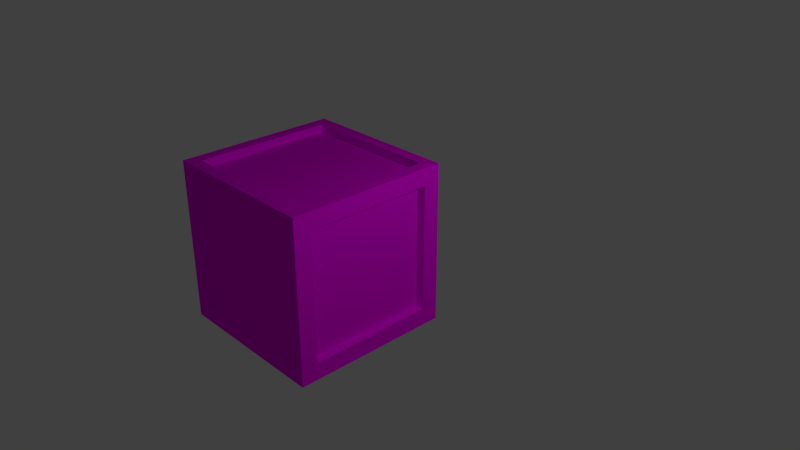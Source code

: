 # Source: ContainerMark2.blend  (saved by Blender 2.78.0; exported with 4.5.12 LTS)
import bpy
from mathutils import Matrix  # noqa: F401  (used for matrix-valued properties, if any)

bpy.ops.wm.read_factory_settings(use_empty=True)
scene = bpy.context.scene
scene.name = 'Scene'

# ---- collections
col_collection_1 = bpy.data.collections.new('Collection 1'); scene.collection.children.link(col_collection_1)

# ---- images (referenced by path relative to the original .blend; pixels are not part of the script)
import os
ASSET_DIR = os.environ.get("B2B_ASSET_DIR", "")  # directory of the original .blend (textures are referenced by path, not embedded)
HERE = os.path.dirname(os.path.abspath(__file__))  # packed textures are extracted next to this script under _unpacked/

def load_image(name, relpath, width, height, colorspace="sRGB"):
    """Load a texture the original file referenced (path relative to the .blend, or extracted next to this script)."""
    p = next((c for c in (os.path.join(HERE, relpath), os.path.join(ASSET_DIR, relpath)) if relpath and os.path.exists(c)), "")
    if p:
        img = bpy.data.images.load(p, check_existing=True)
        img.name = name
    else:  # same state as the original file: an image datablock whose file is absent (Cycles renders it pink)
        img = bpy.data.images.new(name, width, height)
        img.source = "FILE"
        img.filepath = "//" + (relpath or name)
    img.colorspace_settings.name = colorspace
    return img
img_pk02_wall06b_c_png = load_image('pk02_wall06b_C.png', 'pk02_wall06b_C.png', 1024, 1024, 'sRGB')
img_pk02_wall_big01a_c_png = load_image('pk02_wall_big01a_C.png', 'pk02_wall_big01a_C.png', 1024, 1024, 'sRGB')

# ---- materials (node trees are filled in below, after node groups)
mat_container2plate = bpy.data.materials.new('container2plate')
mat_container2plate.alpha_threshold = 0.0
mat_container2plate.roughness = 0.5
mat_container2trim = bpy.data.materials.new('container2trim')
mat_container2trim.alpha_threshold = 0.0
mat_container2trim.roughness = 0.5

# ---- material node trees
mat_container2plate.use_nodes = True; mat_container2plate.node_tree.nodes.clear()
_N = mat_container2plate.node_tree.nodes; _L = mat_container2plate.node_tree.links
n0 = _N.new('ShaderNodeOutputMaterial'); n0.name = 'Material Output'; n0.location = (300, 300)
n1 = _N.new('ShaderNodeBsdfDiffuse'); n1.name = 'Diffuse BSDF'; n1.location = (10, 300)
n2 = _N.new('ShaderNodeTexImage'); n2.name = 'Image Texture'; n2.location = (-180, 300)
n2.width = 140
n2.image = img_pk02_wall06b_c_png
_L.new(n1.outputs[0], n0.inputs[0])
_L.new(n2.outputs[0], n1.inputs[0])
n0.is_active_output = True
mat_container2trim.use_nodes = True; mat_container2trim.node_tree.nodes.clear()
_N = mat_container2trim.node_tree.nodes; _L = mat_container2trim.node_tree.links
n0 = _N.new('ShaderNodeOutputMaterial'); n0.name = 'Material Output'; n0.location = (300, 300)
n1 = _N.new('ShaderNodeBsdfDiffuse'); n1.name = 'Diffuse BSDF'; n1.location = (10, 300)
n2 = _N.new('ShaderNodeTexImage'); n2.name = 'Image Texture'; n2.location = (-180, 300)
n2.width = 140
n2.image = img_pk02_wall_big01a_c_png
_L.new(n1.outputs[0], n0.inputs[0])
_L.new(n2.outputs[0], n1.inputs[0])
n0.is_active_output = True

# ---- world
world_world = bpy.data.worlds.new('World'); scene.world = world_world
world_world.color = (0.05088, 0.05088, 0.05088)
world_world.use_sun_shadow = False
world_world.sun_shadow_jitter_overblur = 0.0
world_world.cycles.sampling_method = 'MANUAL'

# ---- cameras
cam_camera = bpy.data.cameras.new('Camera')
cam_camera.clip_end = 100.0
cam_camera.lens = 35.0
cam_camera.sensor_width = 32.0
cam_camera.sensor_height = 18.0
cam_camera.ortho_scale = 7.314
cam_camera.dof.focus_distance = 0.0

# ---- lights
light_lamp = bpy.data.lights.new('Lamp', 'POINT')
light_lamp.transmission_factor = 0.0
light_lamp.cutoff_distance = 30.0
light_lamp.energy = 100.0
light_lamp.shadow_buffer_clip_start = 1.001
light_lamp.shadow_soft_size = 0.1
light_lamp.shadow_maximum_resolution = 0.006
light_lamp.use_absolute_resolution = True

# ---- meshes
me_cube = bpy.data.meshes.new('Cube')
me_cube.from_pydata([(1.0, 1.0, -1.0), (1.0, -1.0, -1.0), (-1.0, -1.0, -1.0), (-1.0, 1.0, -1.0), (1.0, 1.0, 1.0), (1.0, -1.0, 1.0), (-1.0, -1.0, 1.0), (-1.0, 1.0, 1.0), (1.0, 0.785, -0.785), (1.0, -0.785, -0.785), (1.0, 0.785, 0.785), (1.0, -0.785, 0.785), (0.85, 1.0, -0.85), (-0.85, 1.0, -0.85), (0.85, 1.0, 0.85), (-0.85, 1.0, 0.85), (-1.0, -0.85, -0.85), (-1.0, 0.85, -0.85), (-1.0, -0.85, 0.85), (-1.0, 0.85, 0.85), (0.85, -1.0, -0.85), (-0.85, -1.0, -0.85), (0.85, -1.0, 0.85), (-0.85, -1.0, 0.85), (0.85, 0.85, 1.0), (0.85, -0.85, 1.0), (-0.85, 0.85, 1.0), (-0.85, -0.85, 1.0), (0.85, 0.85, -1.0), (0.85, -0.85, -1.0), (-0.85, 0.85, -1.0), (-0.85, -0.85, -1.0), (1.0, -1.0, -1.0), (-1.0, -1.0, -1.0), (1.0, -1.0, 1.0), (-1.0, -1.0, 1.0), (0.85, -1.0, -0.85), (-0.85, -1.0, -0.85), (0.85, -1.0, 0.85), (-0.85, -1.0, 0.85), (0.85, -0.9, -0.85), (-0.85, -0.9, -0.85), (0.85, -0.9, 0.85), (-0.85, -0.9, 0.85), (0.9, 0.785, -0.785), (0.9, -0.785, -0.785), (0.9, 0.785, 0.785), (0.9, -0.785, 0.785), (0.85, 1.0, -0.85), (-0.85, 1.0, -0.85), (0.85, 1.0, 0.85), (-0.85, 1.0, 0.85), (0.85, 0.9, -0.85), (-0.85, 0.9, -0.85), (0.85, 0.9, 0.85), (-0.85, 0.9, 0.85), (-0.9, -0.85, -0.85), (-0.9, 0.85, -0.85), (-0.9, -0.85, 0.85), (-0.9, 0.85, 0.85), (0.85, 0.85, 0.9), (0.85, -0.85, 0.9), (-0.85, 0.85, 0.9), (-0.85, -0.85, 0.9), (0.85, 0.85, -0.9), (0.85, -0.85, -0.9), (-0.85, 0.85, -0.9), (-0.85, -0.85, -0.9)], [], [(0, 1, 29, 28), (7, 6, 27, 26), (1, 0, 8, 9), (5, 6, 35, 34), (6, 7, 19, 18), (7, 4, 14, 15), (11, 9, 45, 47), (4, 5, 11, 10), (5, 1, 9, 11), (0, 4, 10, 8), (13, 15, 51, 49), (3, 7, 15, 13), (0, 3, 13, 12), (4, 0, 12, 14), (18, 19, 59, 58), (7, 3, 17, 19), (3, 2, 16, 17), (2, 6, 18, 16), (23, 21, 41, 43), (2, 1, 32, 33), (20, 21, 37, 36), (21, 23, 39, 37), (25, 24, 60, 61), (4, 7, 26, 24), (6, 5, 25, 27), (5, 4, 24, 25), (31, 30, 66, 67), (2, 3, 30, 31), (1, 2, 31, 29), (3, 0, 28, 30), (33, 32, 36, 37), (34, 35, 39, 38), (35, 33, 37, 39), (32, 34, 38, 36), (23, 22, 38, 39), (6, 2, 33, 35), (22, 20, 36, 38), (1, 5, 34, 32), (40, 42, 43, 41), (21, 20, 40, 41), (22, 23, 43, 42), (20, 22, 42, 40), (44, 46, 47, 45), (9, 8, 44, 45), (10, 11, 47, 46), (8, 10, 46, 44), (51, 50, 54, 55), (12, 13, 49, 48), (15, 14, 50, 51), (14, 12, 48, 50), (54, 52, 53, 55), (50, 48, 52, 54), (49, 51, 55, 53), (48, 49, 53, 52), (56, 58, 59, 57), (16, 18, 58, 56), (19, 17, 57, 59), (17, 16, 56, 57), (60, 62, 63, 61), (26, 27, 63, 62), (24, 26, 62, 60), (27, 25, 61, 63), (64, 65, 67, 66), (30, 28, 64, 66), (29, 31, 67, 65), (28, 29, 65, 64)])
me_cube.polygons.foreach_set('material_index', [1, 1, 1, 0, 1, 1, 1, 1, 1, 1, 0, 1, 1, 1, 1, 1, 1, 1, 1, 0, 0, 0, 1, 1, 1, 1, 1, 1, 1, 1, 1, 1, 1, 1, 0, 0, 0, 0, 0, 1, 1, 1, 0, 1, 1, 1, 1, 0, 0, 0, 0, 1, 1, 1, 0, 1, 1, 1, 0, 1, 1, 1, 0, 1, 1, 1])
_uv = me_cube.uv_layers.new(name='UVMap')
_uv.uv.foreach_set('vector', [0.0, 0.0, 1.0, 0.0, 1.0, 1.0, 0.0, 1.0, 0.0, 1.0, 1.49e-07, 0.0, 0.075, 0.075, 0.075, 0.925, 0.1075, 0.0, 0.1075, 1.0, 2.98e-07, 0.8925, 0.0, 0.1075, 0.0, 0.0, 1.0, 0.0, 1.0, 1.0, 0.0, 1.0, 3.278e-07, 1.0, 0.0, 0.0, 0.075, 0.075, 0.075, 0.925, 0.0, 1.0, 5.96e-08, 0.0, 0.075, 0.075, 0.075, 0.925, 0.0, 0.0, 1.0, 0.0, 1.0, 1.0, 0.0, 1.0, 0.1075, 0.0, 0.1075, 1.0, 0.0, 0.8925, 2.98e-08, 0.1075, 1.49e-07, 0.25, 0.0, 0.0, 0.1075, 0.02687, 0.1075, 0.2231, 0.1075, 0.0, 0.1075, 1.0, 0.0, 0.8925, 2.384e-07, 0.1075, 0.0, 0.0, 1.0, 0.0, 1.0, 1.0, 0.0, 1.0, 0.075, 0.0, 0.075, 1.0, 0.0, 0.925, 5.96e-08, 0.075, 0.075, 0.0, 0.075, 1.0, 2.98e-08, 0.925, 0.0, 0.075, 5.96e-08, 1.0, 0.0, 0.0, 0.075, 0.075, 0.075, 0.925, 0.0, 0.0, 1.0, 0.0, 1.0, 1.0, 0.0, 1.0, 2.682e-07, 1.0, 0.0, 0.0, 0.075, 0.075, 0.075, 0.925, 0.0, 1.0, 2.98e-08, 0.0, 0.075, 0.075, 0.075, 0.925, 1.192e-07, 1.0, 0.0, 0.0, 0.075, 0.075, 0.075, 0.925, 0.0, 0.0, 1.0, 0.0, 1.0, 1.0, 0.0, 1.0, 0.0, 0.0, 1.0, 0.0, 1.0, 1.0, 0.0, 1.0, 0.0, 0.0, 1.0, 0.0, 1.0, 1.0, 0.0, 1.0, 0.0, 0.0, 1.0, 0.0, 1.0, 1.0, 0.0, 1.0, 0.0, 0.0, 1.0, 0.0, 1.0, 1.0, 0.0, 1.0, 0.075, 0.0, 0.075, 0.25, 0.0, 0.2312, 0.0, 0.01875, 0.0, 1.0, 3.278e-07, 0.0, 0.075, 0.075, 0.075, 0.925, 0.0, 1.0, 8.941e-08, 0.0, 0.075, 0.075, 0.075, 0.925, 0.0, 0.0, 1.0, 0.0, 1.0, 1.0, 0.0, 1.0, 0.0, 0.0, 1.0, 0.0, 1.0, 1.0, 0.0, 1.0, 0.0, 0.0, 1.0, 0.0, 1.0, 1.0, 0.0, 1.0, 0.0, 0.0, 1.0, 0.0, 1.0, 1.0, 0.0, 1.0, 0.0, 1.0, 5.96e-08, 0.0, 0.075, 0.075, 0.075, 0.925, 1.192e-07, 0.25, 0.0, 0.0, 0.075, 0.01875, 0.075, 0.2313, 0.075, 0.0, 0.075, 1.0, 1.788e-07, 0.925, 0.0, 0.075, 8.941e-08, 1.0, 0.0, 0.0, 0.075, 0.075, 0.075, 0.925, 0.0, 0.0, 1.0, 0.0, 1.0, 1.0, 0.0, 1.0, 0.0, 0.0, 1.0, 0.0, 1.0, 1.0, 0.0, 1.0, 0.0, 0.0, 1.0, 0.0, 1.0, 1.0, 0.0, 1.0, 0.0, 0.0, 1.0, 0.0, 1.0, 1.0, 0.0, 1.0, 0.9999, 9.998e-05, 0.9999, 0.9999, 0.0001, 0.9999, 9.998e-05, 0.0001005, 0.0, 0.25, 2.104e-07, 0.0, 0.05882, 8.765e-09, 0.05882, 0.25, 0.0, 0.0, 1.0, 0.0, 1.0, 1.0, 0.0, 1.0, 0.0, 0.0, 1.0, 0.0, 1.0, 1.0, 0.0, 1.0, 0.9999, 9.998e-05, 0.9999, 0.9999, 9.998e-05, 0.9999, 0.0001003, 0.0001002, 0.0, 0.0, 1.0, 0.0, 1.0, 1.0, 0.0, 1.0, 0.0, 0.0, 1.0, 0.0, 1.0, 1.0, 0.0, 1.0, 0.0, 0.0, 1.0, 0.0, 1.0, 1.0, 0.0, 1.0, 0.0, 1.0, 7.012e-08, 0.0, 0.05882, 0.0, 0.05882, 1.0, 0.0, 0.0, 1.0, 0.0, 1.0, 1.0, 0.0, 1.0, 0.0, 0.0, 1.0, 0.0, 1.0, 1.0, 0.0, 1.0, 0.0, 0.0, 1.0, 0.0, 1.0, 1.0, 0.0, 1.0, 0.9999, 9.998e-05, 0.9999, 0.9999, 0.0001003, 0.9999, 9.998e-05, 0.0001003, 0.0, 1.0, 1.753e-07, 0.0, 0.05882, 3.506e-08, 0.05882, 1.0, 0.0, 1.0, 7.012e-08, 0.0, 0.05882, 0.0, 0.05882, 1.0, 0.05882, 3.506e-08, 0.05882, 1.0, 0.0, 1.0, 1.052e-07, 0.0, 9.998e-05, 0.9999, 0.0001002, 9.998e-05, 0.9999, 0.0001001, 0.9999, 0.9999, 0.0, 0.0, 1.0, 0.0, 1.0, 1.0, 0.0, 1.0, 0.0, 0.0, 1.0, 0.0, 1.0, 1.0, 0.0, 1.0, 0.0, 0.0, 1.0, 0.0, 1.0, 1.0, 0.0, 1.0, 0.0, 0.0, 1.0, 0.0, 1.0, 1.0, 0.0, 1.0, 0.0, 0.0, 1.0, 0.0, 1.0, 1.0, 0.0, 1.0, 0.0, 0.0, 1.0, 0.0, 1.0, 1.0, 0.0, 1.0, 0.0, 0.0, 1.0, 0.0, 1.0, 1.0, 0.0, 1.0, 0.0, 0.0, 1.0, 0.0, 1.0, 1.0, 0.0, 1.0, 0.0, 0.0, 1.0, 0.0, 1.0, 1.0, 0.0, 1.0, 0.0, 0.0, 1.0, 0.0, 1.0, 1.0, 0.0, 1.0, 0.0, 0.0, 1.0, 0.0, 1.0, 1.0, 0.0, 1.0])
me_cube.materials.append(mat_container2plate)
me_cube.materials.append(mat_container2trim)
me_cube.use_remesh_preserve_volume = False
me_cube.use_remesh_preserve_attributes = False
me_cube.use_mirror_vertex_groups = False
me_cube.update()

# ---- objects
ob_cube = bpy.data.objects.new('Cube', me_cube)
ob_lamp = bpy.data.objects.new('Lamp', light_lamp)
ob_camera = bpy.data.objects.new('Camera', cam_camera)

# ---- transforms, parenting, visibility, modifiers, constraints
ob_cube.location = (0.0, 0.0, 2.995)
ob_cube.lock_rotations_4d = False
ob_cube.empty_display_type = 'ARROWS'
ob_cube.lineart.crease_threshold = 0.0
_m = ob_cube.modifiers.new('Laplacian Smooth', 'LAPLACIANSMOOTH')
_m = ob_cube.modifiers.new('CorrectiveSmooth', 'CORRECTIVE_SMOOTH')
ob_lamp.location = (4.076, 1.005, 5.904)
ob_lamp.rotation_euler = (0.6503, 0.05522, 1.866)
ob_lamp.lock_rotations_4d = False
ob_lamp.empty_display_type = 'ARROWS'
ob_lamp.color = (0.0, 0.0, 0.0, 0.0)
ob_lamp.lineart.crease_threshold = 0.0
ob_camera.location = (7.173, -5.407, 7.66)
ob_camera.rotation_euler = (1.109, 0.0, 0.8149)
ob_camera.lock_rotations_4d = False
ob_camera.empty_display_type = 'ARROWS'
ob_camera.color = (0.0, 0.0, 0.0, 0.0)
ob_camera.display_type = 'WIRE'
ob_camera.lineart.crease_threshold = 0.0

# ---- collection membership
col_collection_1.objects.link(ob_cube)
col_collection_1.objects.link(ob_lamp)
col_collection_1.objects.link(ob_camera)

# ---- scene / render settings (as saved in the file)
scene.camera = ob_camera
scene.frame_start = 1; scene.frame_end = 250; scene.frame_set(1)
scene.render.engine = 'CYCLES'
scene.render.resolution_percentage = 50
scene.render.dither_intensity = 0.0
scene.cycles.use_denoising = False
scene.cycles.samples = 128
scene.cycles.sampling_pattern = 'TABULATED_SOBOL'
scene.cycles.light_sampling_threshold = 0.0
scene.cycles.use_adaptive_sampling = False
scene.cycles.use_light_tree = False
scene.cycles.blur_glossy = 0.0
scene.cycles.sample_clamp_indirect = 0.0
scene.view_settings.view_transform = 'Standard'
bpy.context.view_layer.update()
